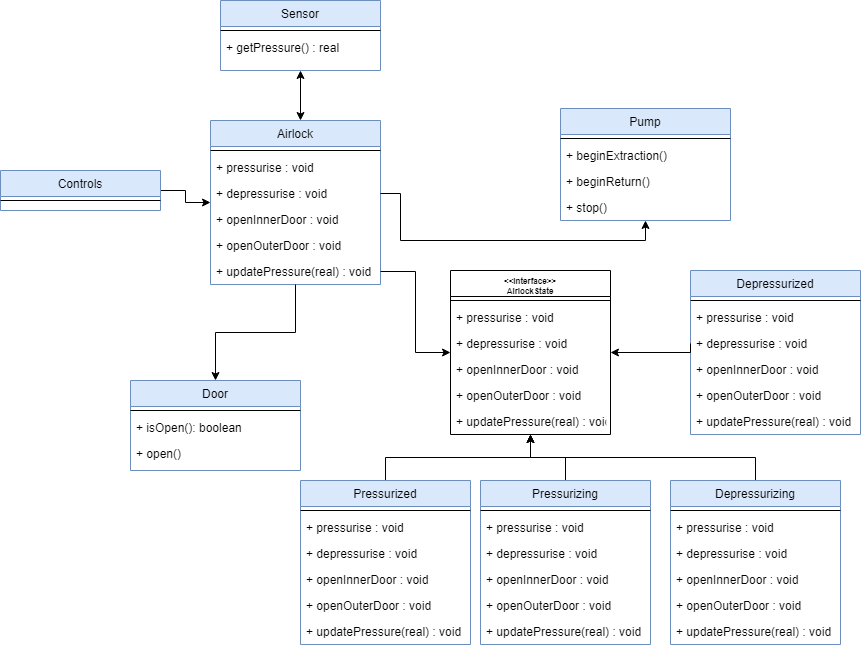

The diagram above was exported from draw.io. Its source (the exported page's mxGraphModel, read from the mxfile embedded in the PNG):
<mxGraphModel dx="1038" dy="552" grid="1" gridSize="10" guides="1" tooltips="1" connect="1" arrows="1" fold="1" page="1" pageScale="1" pageWidth="827" pageHeight="1169" math="0" shadow="0">
  <root>
    <mxCell id="WIyWlLk6GJQsqaUBKTNV-0" />
    <mxCell id="WIyWlLk6GJQsqaUBKTNV-1" parent="WIyWlLk6GJQsqaUBKTNV-0" />
    <mxCell id="jXUqu__hCW3FJAN_JgHv-22" style="edgeStyle=orthogonalEdgeStyle;rounded=0;orthogonalLoop=1;jettySize=auto;html=1;exitX=0.5;exitY=1;exitDx=0;exitDy=0;startArrow=classic;startFill=1;" edge="1" parent="WIyWlLk6GJQsqaUBKTNV-1" source="zkfFHV4jXpPFQw0GAbJ--13" target="jXUqu__hCW3FJAN_JgHv-3">
      <mxGeometry relative="1" as="geometry">
        <Array as="points">
          <mxPoint x="350" y="130" />
          <mxPoint x="350" y="130" />
        </Array>
      </mxGeometry>
    </mxCell>
    <mxCell id="zkfFHV4jXpPFQw0GAbJ--13" value="Sensor" style="swimlane;fontStyle=0;align=center;verticalAlign=top;childLayout=stackLayout;horizontal=1;startSize=26;horizontalStack=0;resizeParent=1;resizeLast=0;collapsible=1;marginBottom=0;rounded=0;shadow=0;strokeWidth=1;fillColor=#dae8fc;strokeColor=#6c8ebf;" parent="WIyWlLk6GJQsqaUBKTNV-1" vertex="1">
      <mxGeometry x="270" y="10" width="160" height="70" as="geometry">
        <mxRectangle x="340" y="380" width="170" height="26" as="alternateBounds" />
      </mxGeometry>
    </mxCell>
    <mxCell id="zkfFHV4jXpPFQw0GAbJ--15" value="" style="line;html=1;strokeWidth=1;align=left;verticalAlign=middle;spacingTop=-1;spacingLeft=3;spacingRight=3;rotatable=0;labelPosition=right;points=[];portConstraint=eastwest;" parent="zkfFHV4jXpPFQw0GAbJ--13" vertex="1">
      <mxGeometry y="26" width="160" height="8" as="geometry" />
    </mxCell>
    <mxCell id="zkfFHV4jXpPFQw0GAbJ--14" value="+ getPressure() : real" style="text;align=left;verticalAlign=top;spacingLeft=4;spacingRight=4;overflow=hidden;rotatable=0;points=[[0,0.5],[1,0.5]];portConstraint=eastwest;" parent="zkfFHV4jXpPFQw0GAbJ--13" vertex="1">
      <mxGeometry y="34" width="160" height="26" as="geometry" />
    </mxCell>
    <mxCell id="jXUqu__hCW3FJAN_JgHv-26" style="edgeStyle=orthogonalEdgeStyle;rounded=0;orthogonalLoop=1;jettySize=auto;html=1;exitX=1;exitY=0.5;exitDx=0;exitDy=0;startArrow=none;startFill=0;" edge="1" parent="WIyWlLk6GJQsqaUBKTNV-1" source="jXUqu__hCW3FJAN_JgHv-0" target="jXUqu__hCW3FJAN_JgHv-3">
      <mxGeometry relative="1" as="geometry" />
    </mxCell>
    <mxCell id="jXUqu__hCW3FJAN_JgHv-0" value="Controls" style="swimlane;fontStyle=0;align=center;verticalAlign=top;childLayout=stackLayout;horizontal=1;startSize=26;horizontalStack=0;resizeParent=1;resizeLast=0;collapsible=1;marginBottom=0;rounded=0;shadow=0;strokeWidth=1;fillColor=#dae8fc;strokeColor=#6c8ebf;" vertex="1" parent="WIyWlLk6GJQsqaUBKTNV-1">
      <mxGeometry x="50" y="180" width="160" height="40" as="geometry">
        <mxRectangle x="340" y="380" width="170" height="26" as="alternateBounds" />
      </mxGeometry>
    </mxCell>
    <mxCell id="jXUqu__hCW3FJAN_JgHv-1" value="" style="line;html=1;strokeWidth=1;align=left;verticalAlign=middle;spacingTop=-1;spacingLeft=3;spacingRight=3;rotatable=0;labelPosition=right;points=[];portConstraint=eastwest;" vertex="1" parent="jXUqu__hCW3FJAN_JgHv-0">
      <mxGeometry y="26" width="160" height="8" as="geometry" />
    </mxCell>
    <mxCell id="jXUqu__hCW3FJAN_JgHv-3" value="Airlock" style="swimlane;fontStyle=0;align=center;verticalAlign=top;childLayout=stackLayout;horizontal=1;startSize=26;horizontalStack=0;resizeParent=1;resizeLast=0;collapsible=1;marginBottom=0;rounded=0;shadow=0;strokeWidth=1;fillColor=#dae8fc;strokeColor=#6c8ebf;" vertex="1" parent="WIyWlLk6GJQsqaUBKTNV-1">
      <mxGeometry x="260" y="130" width="170" height="164" as="geometry">
        <mxRectangle x="340" y="380" width="170" height="26" as="alternateBounds" />
      </mxGeometry>
    </mxCell>
    <mxCell id="jXUqu__hCW3FJAN_JgHv-4" value="" style="line;html=1;strokeWidth=1;align=left;verticalAlign=middle;spacingTop=-1;spacingLeft=3;spacingRight=3;rotatable=0;labelPosition=right;points=[];portConstraint=eastwest;" vertex="1" parent="jXUqu__hCW3FJAN_JgHv-3">
      <mxGeometry y="26" width="170" height="8" as="geometry" />
    </mxCell>
    <mxCell id="jXUqu__hCW3FJAN_JgHv-5" value="+ pressurise : void" style="text;align=left;verticalAlign=top;spacingLeft=4;spacingRight=4;overflow=hidden;rotatable=0;points=[[0,0.5],[1,0.5]];portConstraint=eastwest;" vertex="1" parent="jXUqu__hCW3FJAN_JgHv-3">
      <mxGeometry y="34" width="170" height="26" as="geometry" />
    </mxCell>
    <mxCell id="jXUqu__hCW3FJAN_JgHv-6" value="+ depressurise : void" style="text;align=left;verticalAlign=top;spacingLeft=4;spacingRight=4;overflow=hidden;rotatable=0;points=[[0,0.5],[1,0.5]];portConstraint=eastwest;" vertex="1" parent="jXUqu__hCW3FJAN_JgHv-3">
      <mxGeometry y="60" width="170" height="26" as="geometry" />
    </mxCell>
    <mxCell id="jXUqu__hCW3FJAN_JgHv-7" value="+ openInnerDoor : void" style="text;align=left;verticalAlign=top;spacingLeft=4;spacingRight=4;overflow=hidden;rotatable=0;points=[[0,0.5],[1,0.5]];portConstraint=eastwest;" vertex="1" parent="jXUqu__hCW3FJAN_JgHv-3">
      <mxGeometry y="86" width="170" height="26" as="geometry" />
    </mxCell>
    <mxCell id="jXUqu__hCW3FJAN_JgHv-8" value="+ openOuterDoor : void" style="text;align=left;verticalAlign=top;spacingLeft=4;spacingRight=4;overflow=hidden;rotatable=0;points=[[0,0.5],[1,0.5]];portConstraint=eastwest;" vertex="1" parent="jXUqu__hCW3FJAN_JgHv-3">
      <mxGeometry y="112" width="170" height="26" as="geometry" />
    </mxCell>
    <mxCell id="jXUqu__hCW3FJAN_JgHv-9" value="+ updatePressure(real) : void" style="text;align=left;verticalAlign=top;spacingLeft=4;spacingRight=4;overflow=hidden;rotatable=0;points=[[0,0.5],[1,0.5]];portConstraint=eastwest;" vertex="1" parent="jXUqu__hCW3FJAN_JgHv-3">
      <mxGeometry y="138" width="170" height="26" as="geometry" />
    </mxCell>
    <mxCell id="jXUqu__hCW3FJAN_JgHv-10" value="Pump" style="swimlane;fontStyle=0;align=center;verticalAlign=top;childLayout=stackLayout;horizontal=1;startSize=26;horizontalStack=0;resizeParent=1;resizeLast=0;collapsible=1;marginBottom=0;rounded=0;shadow=0;strokeWidth=1;fillColor=#dae8fc;strokeColor=#6c8ebf;" vertex="1" parent="WIyWlLk6GJQsqaUBKTNV-1">
      <mxGeometry x="610" y="118" width="170" height="112" as="geometry">
        <mxRectangle x="340" y="380" width="170" height="26" as="alternateBounds" />
      </mxGeometry>
    </mxCell>
    <mxCell id="jXUqu__hCW3FJAN_JgHv-11" value="" style="line;html=1;strokeWidth=1;align=left;verticalAlign=middle;spacingTop=-1;spacingLeft=3;spacingRight=3;rotatable=0;labelPosition=right;points=[];portConstraint=eastwest;" vertex="1" parent="jXUqu__hCW3FJAN_JgHv-10">
      <mxGeometry y="26" width="170" height="8" as="geometry" />
    </mxCell>
    <mxCell id="jXUqu__hCW3FJAN_JgHv-12" value="+ beginExtraction()" style="text;align=left;verticalAlign=top;spacingLeft=4;spacingRight=4;overflow=hidden;rotatable=0;points=[[0,0.5],[1,0.5]];portConstraint=eastwest;" vertex="1" parent="jXUqu__hCW3FJAN_JgHv-10">
      <mxGeometry y="34" width="170" height="26" as="geometry" />
    </mxCell>
    <mxCell id="jXUqu__hCW3FJAN_JgHv-14" value="+ beginReturn()" style="text;align=left;verticalAlign=top;spacingLeft=4;spacingRight=4;overflow=hidden;rotatable=0;points=[[0,0.5],[1,0.5]];portConstraint=eastwest;" vertex="1" parent="jXUqu__hCW3FJAN_JgHv-10">
      <mxGeometry y="60" width="170" height="26" as="geometry" />
    </mxCell>
    <mxCell id="jXUqu__hCW3FJAN_JgHv-13" value="+ stop()" style="text;align=left;verticalAlign=top;spacingLeft=4;spacingRight=4;overflow=hidden;rotatable=0;points=[[0,0.5],[1,0.5]];portConstraint=eastwest;" vertex="1" parent="jXUqu__hCW3FJAN_JgHv-10">
      <mxGeometry y="86" width="170" height="26" as="geometry" />
    </mxCell>
    <mxCell id="jXUqu__hCW3FJAN_JgHv-17" value="Door" style="swimlane;fontStyle=0;align=center;verticalAlign=top;childLayout=stackLayout;horizontal=1;startSize=26;horizontalStack=0;resizeParent=1;resizeLast=0;collapsible=1;marginBottom=0;rounded=0;shadow=0;strokeWidth=1;fillColor=#dae8fc;strokeColor=#6c8ebf;" vertex="1" parent="WIyWlLk6GJQsqaUBKTNV-1">
      <mxGeometry x="180" y="390" width="170" height="90" as="geometry">
        <mxRectangle x="340" y="380" width="170" height="26" as="alternateBounds" />
      </mxGeometry>
    </mxCell>
    <mxCell id="jXUqu__hCW3FJAN_JgHv-18" value="" style="line;html=1;strokeWidth=1;align=left;verticalAlign=middle;spacingTop=-1;spacingLeft=3;spacingRight=3;rotatable=0;labelPosition=right;points=[];portConstraint=eastwest;" vertex="1" parent="jXUqu__hCW3FJAN_JgHv-17">
      <mxGeometry y="26" width="170" height="8" as="geometry" />
    </mxCell>
    <mxCell id="jXUqu__hCW3FJAN_JgHv-19" value="+ isOpen(): boolean" style="text;align=left;verticalAlign=top;spacingLeft=4;spacingRight=4;overflow=hidden;rotatable=0;points=[[0,0.5],[1,0.5]];portConstraint=eastwest;" vertex="1" parent="jXUqu__hCW3FJAN_JgHv-17">
      <mxGeometry y="34" width="170" height="26" as="geometry" />
    </mxCell>
    <mxCell id="jXUqu__hCW3FJAN_JgHv-20" value="+ open()" style="text;align=left;verticalAlign=top;spacingLeft=4;spacingRight=4;overflow=hidden;rotatable=0;points=[[0,0.5],[1,0.5]];portConstraint=eastwest;" vertex="1" parent="jXUqu__hCW3FJAN_JgHv-17">
      <mxGeometry y="60" width="170" height="26" as="geometry" />
    </mxCell>
    <mxCell id="jXUqu__hCW3FJAN_JgHv-24" style="edgeStyle=orthogonalEdgeStyle;rounded=0;orthogonalLoop=1;jettySize=auto;html=1;startArrow=none;startFill=0;" edge="1" parent="WIyWlLk6GJQsqaUBKTNV-1" source="jXUqu__hCW3FJAN_JgHv-3" target="jXUqu__hCW3FJAN_JgHv-17">
      <mxGeometry relative="1" as="geometry" />
    </mxCell>
    <mxCell id="jXUqu__hCW3FJAN_JgHv-25" style="edgeStyle=orthogonalEdgeStyle;rounded=0;orthogonalLoop=1;jettySize=auto;html=1;exitX=1;exitY=0.5;exitDx=0;exitDy=0;startArrow=none;startFill=0;" edge="1" parent="WIyWlLk6GJQsqaUBKTNV-1" source="jXUqu__hCW3FJAN_JgHv-6" target="jXUqu__hCW3FJAN_JgHv-10">
      <mxGeometry relative="1" as="geometry">
        <Array as="points">
          <mxPoint x="450" y="250" />
          <mxPoint x="695" y="250" />
        </Array>
      </mxGeometry>
    </mxCell>
    <mxCell id="jXUqu__hCW3FJAN_JgHv-47" value="&lt;&lt;interface&gt;&gt;&#10;AirlockState" style="swimlane;fontStyle=1;align=center;verticalAlign=top;childLayout=stackLayout;horizontal=1;startSize=26;horizontalStack=0;resizeParent=1;resizeParentMax=0;resizeLast=0;collapsible=1;marginBottom=0;glass=0;fontSize=8;" vertex="1" parent="WIyWlLk6GJQsqaUBKTNV-1">
      <mxGeometry x="500" y="280" width="160" height="164" as="geometry" />
    </mxCell>
    <mxCell id="jXUqu__hCW3FJAN_JgHv-49" value="" style="line;strokeWidth=1;fillColor=none;align=left;verticalAlign=middle;spacingTop=-1;spacingLeft=3;spacingRight=3;rotatable=0;labelPosition=right;points=[];portConstraint=eastwest;" vertex="1" parent="jXUqu__hCW3FJAN_JgHv-47">
      <mxGeometry y="26" width="160" height="8" as="geometry" />
    </mxCell>
    <mxCell id="jXUqu__hCW3FJAN_JgHv-51" value="+ pressurise : void" style="text;align=left;verticalAlign=top;spacingLeft=4;spacingRight=4;overflow=hidden;rotatable=0;points=[[0,0.5],[1,0.5]];portConstraint=eastwest;" vertex="1" parent="jXUqu__hCW3FJAN_JgHv-47">
      <mxGeometry y="34" width="160" height="26" as="geometry" />
    </mxCell>
    <mxCell id="jXUqu__hCW3FJAN_JgHv-52" value="+ depressurise : void" style="text;align=left;verticalAlign=top;spacingLeft=4;spacingRight=4;overflow=hidden;rotatable=0;points=[[0,0.5],[1,0.5]];portConstraint=eastwest;" vertex="1" parent="jXUqu__hCW3FJAN_JgHv-47">
      <mxGeometry y="60" width="160" height="26" as="geometry" />
    </mxCell>
    <mxCell id="jXUqu__hCW3FJAN_JgHv-53" value="+ openInnerDoor : void" style="text;align=left;verticalAlign=top;spacingLeft=4;spacingRight=4;overflow=hidden;rotatable=0;points=[[0,0.5],[1,0.5]];portConstraint=eastwest;" vertex="1" parent="jXUqu__hCW3FJAN_JgHv-47">
      <mxGeometry y="86" width="160" height="26" as="geometry" />
    </mxCell>
    <mxCell id="jXUqu__hCW3FJAN_JgHv-54" value="+ openOuterDoor : void" style="text;align=left;verticalAlign=top;spacingLeft=4;spacingRight=4;overflow=hidden;rotatable=0;points=[[0,0.5],[1,0.5]];portConstraint=eastwest;" vertex="1" parent="jXUqu__hCW3FJAN_JgHv-47">
      <mxGeometry y="112" width="160" height="26" as="geometry" />
    </mxCell>
    <mxCell id="jXUqu__hCW3FJAN_JgHv-55" value="+ updatePressure(real) : void" style="text;align=left;verticalAlign=top;spacingLeft=4;spacingRight=4;overflow=hidden;rotatable=0;points=[[0,0.5],[1,0.5]];portConstraint=eastwest;" vertex="1" parent="jXUqu__hCW3FJAN_JgHv-47">
      <mxGeometry y="138" width="160" height="26" as="geometry" />
    </mxCell>
    <mxCell id="jXUqu__hCW3FJAN_JgHv-91" style="edgeStyle=orthogonalEdgeStyle;rounded=0;orthogonalLoop=1;jettySize=auto;html=1;exitX=0.5;exitY=0;exitDx=0;exitDy=0;fontSize=8;startArrow=none;startFill=0;" edge="1" parent="WIyWlLk6GJQsqaUBKTNV-1" source="jXUqu__hCW3FJAN_JgHv-56" target="jXUqu__hCW3FJAN_JgHv-47">
      <mxGeometry relative="1" as="geometry" />
    </mxCell>
    <mxCell id="jXUqu__hCW3FJAN_JgHv-56" value="Pressurized" style="swimlane;fontStyle=0;align=center;verticalAlign=top;childLayout=stackLayout;horizontal=1;startSize=26;horizontalStack=0;resizeParent=1;resizeLast=0;collapsible=1;marginBottom=0;rounded=0;shadow=0;strokeWidth=1;fillColor=#dae8fc;strokeColor=#6c8ebf;" vertex="1" parent="WIyWlLk6GJQsqaUBKTNV-1">
      <mxGeometry x="350" y="490" width="170" height="164" as="geometry">
        <mxRectangle x="340" y="380" width="170" height="26" as="alternateBounds" />
      </mxGeometry>
    </mxCell>
    <mxCell id="jXUqu__hCW3FJAN_JgHv-57" value="" style="line;html=1;strokeWidth=1;align=left;verticalAlign=middle;spacingTop=-1;spacingLeft=3;spacingRight=3;rotatable=0;labelPosition=right;points=[];portConstraint=eastwest;" vertex="1" parent="jXUqu__hCW3FJAN_JgHv-56">
      <mxGeometry y="26" width="170" height="8" as="geometry" />
    </mxCell>
    <mxCell id="jXUqu__hCW3FJAN_JgHv-58" value="+ pressurise : void" style="text;align=left;verticalAlign=top;spacingLeft=4;spacingRight=4;overflow=hidden;rotatable=0;points=[[0,0.5],[1,0.5]];portConstraint=eastwest;" vertex="1" parent="jXUqu__hCW3FJAN_JgHv-56">
      <mxGeometry y="34" width="170" height="26" as="geometry" />
    </mxCell>
    <mxCell id="jXUqu__hCW3FJAN_JgHv-59" value="+ depressurise : void" style="text;align=left;verticalAlign=top;spacingLeft=4;spacingRight=4;overflow=hidden;rotatable=0;points=[[0,0.5],[1,0.5]];portConstraint=eastwest;" vertex="1" parent="jXUqu__hCW3FJAN_JgHv-56">
      <mxGeometry y="60" width="170" height="26" as="geometry" />
    </mxCell>
    <mxCell id="jXUqu__hCW3FJAN_JgHv-60" value="+ openInnerDoor : void" style="text;align=left;verticalAlign=top;spacingLeft=4;spacingRight=4;overflow=hidden;rotatable=0;points=[[0,0.5],[1,0.5]];portConstraint=eastwest;" vertex="1" parent="jXUqu__hCW3FJAN_JgHv-56">
      <mxGeometry y="86" width="170" height="26" as="geometry" />
    </mxCell>
    <mxCell id="jXUqu__hCW3FJAN_JgHv-61" value="+ openOuterDoor : void" style="text;align=left;verticalAlign=top;spacingLeft=4;spacingRight=4;overflow=hidden;rotatable=0;points=[[0,0.5],[1,0.5]];portConstraint=eastwest;" vertex="1" parent="jXUqu__hCW3FJAN_JgHv-56">
      <mxGeometry y="112" width="170" height="26" as="geometry" />
    </mxCell>
    <mxCell id="jXUqu__hCW3FJAN_JgHv-62" value="+ updatePressure(real) : void" style="text;align=left;verticalAlign=top;spacingLeft=4;spacingRight=4;overflow=hidden;rotatable=0;points=[[0,0.5],[1,0.5]];portConstraint=eastwest;" vertex="1" parent="jXUqu__hCW3FJAN_JgHv-56">
      <mxGeometry y="138" width="170" height="26" as="geometry" />
    </mxCell>
    <mxCell id="jXUqu__hCW3FJAN_JgHv-92" style="edgeStyle=orthogonalEdgeStyle;rounded=0;orthogonalLoop=1;jettySize=auto;html=1;exitX=0.5;exitY=0;exitDx=0;exitDy=0;fontSize=8;startArrow=none;startFill=0;" edge="1" parent="WIyWlLk6GJQsqaUBKTNV-1" source="jXUqu__hCW3FJAN_JgHv-70" target="jXUqu__hCW3FJAN_JgHv-47">
      <mxGeometry relative="1" as="geometry" />
    </mxCell>
    <mxCell id="jXUqu__hCW3FJAN_JgHv-70" value="Pressurizing" style="swimlane;fontStyle=0;align=center;verticalAlign=top;childLayout=stackLayout;horizontal=1;startSize=26;horizontalStack=0;resizeParent=1;resizeLast=0;collapsible=1;marginBottom=0;rounded=0;shadow=0;strokeWidth=1;fillColor=#dae8fc;strokeColor=#6c8ebf;" vertex="1" parent="WIyWlLk6GJQsqaUBKTNV-1">
      <mxGeometry x="530" y="490" width="170" height="164" as="geometry">
        <mxRectangle x="340" y="380" width="170" height="26" as="alternateBounds" />
      </mxGeometry>
    </mxCell>
    <mxCell id="jXUqu__hCW3FJAN_JgHv-71" value="" style="line;html=1;strokeWidth=1;align=left;verticalAlign=middle;spacingTop=-1;spacingLeft=3;spacingRight=3;rotatable=0;labelPosition=right;points=[];portConstraint=eastwest;" vertex="1" parent="jXUqu__hCW3FJAN_JgHv-70">
      <mxGeometry y="26" width="170" height="8" as="geometry" />
    </mxCell>
    <mxCell id="jXUqu__hCW3FJAN_JgHv-72" value="+ pressurise : void" style="text;align=left;verticalAlign=top;spacingLeft=4;spacingRight=4;overflow=hidden;rotatable=0;points=[[0,0.5],[1,0.5]];portConstraint=eastwest;" vertex="1" parent="jXUqu__hCW3FJAN_JgHv-70">
      <mxGeometry y="34" width="170" height="26" as="geometry" />
    </mxCell>
    <mxCell id="jXUqu__hCW3FJAN_JgHv-73" value="+ depressurise : void" style="text;align=left;verticalAlign=top;spacingLeft=4;spacingRight=4;overflow=hidden;rotatable=0;points=[[0,0.5],[1,0.5]];portConstraint=eastwest;" vertex="1" parent="jXUqu__hCW3FJAN_JgHv-70">
      <mxGeometry y="60" width="170" height="26" as="geometry" />
    </mxCell>
    <mxCell id="jXUqu__hCW3FJAN_JgHv-74" value="+ openInnerDoor : void" style="text;align=left;verticalAlign=top;spacingLeft=4;spacingRight=4;overflow=hidden;rotatable=0;points=[[0,0.5],[1,0.5]];portConstraint=eastwest;" vertex="1" parent="jXUqu__hCW3FJAN_JgHv-70">
      <mxGeometry y="86" width="170" height="26" as="geometry" />
    </mxCell>
    <mxCell id="jXUqu__hCW3FJAN_JgHv-75" value="+ openOuterDoor : void" style="text;align=left;verticalAlign=top;spacingLeft=4;spacingRight=4;overflow=hidden;rotatable=0;points=[[0,0.5],[1,0.5]];portConstraint=eastwest;" vertex="1" parent="jXUqu__hCW3FJAN_JgHv-70">
      <mxGeometry y="112" width="170" height="26" as="geometry" />
    </mxCell>
    <mxCell id="jXUqu__hCW3FJAN_JgHv-76" value="+ updatePressure(real) : void" style="text;align=left;verticalAlign=top;spacingLeft=4;spacingRight=4;overflow=hidden;rotatable=0;points=[[0,0.5],[1,0.5]];portConstraint=eastwest;" vertex="1" parent="jXUqu__hCW3FJAN_JgHv-70">
      <mxGeometry y="138" width="170" height="26" as="geometry" />
    </mxCell>
    <mxCell id="jXUqu__hCW3FJAN_JgHv-94" style="edgeStyle=orthogonalEdgeStyle;rounded=0;orthogonalLoop=1;jettySize=auto;html=1;exitX=0.5;exitY=0;exitDx=0;exitDy=0;fontSize=8;startArrow=none;startFill=0;" edge="1" parent="WIyWlLk6GJQsqaUBKTNV-1" source="jXUqu__hCW3FJAN_JgHv-77" target="jXUqu__hCW3FJAN_JgHv-47">
      <mxGeometry relative="1" as="geometry" />
    </mxCell>
    <mxCell id="jXUqu__hCW3FJAN_JgHv-77" value="Depressurizing" style="swimlane;fontStyle=0;align=center;verticalAlign=top;childLayout=stackLayout;horizontal=1;startSize=26;horizontalStack=0;resizeParent=1;resizeLast=0;collapsible=1;marginBottom=0;rounded=0;shadow=0;strokeWidth=1;fillColor=#dae8fc;strokeColor=#6c8ebf;" vertex="1" parent="WIyWlLk6GJQsqaUBKTNV-1">
      <mxGeometry x="720" y="490" width="170" height="164" as="geometry">
        <mxRectangle x="340" y="380" width="170" height="26" as="alternateBounds" />
      </mxGeometry>
    </mxCell>
    <mxCell id="jXUqu__hCW3FJAN_JgHv-78" value="" style="line;html=1;strokeWidth=1;align=left;verticalAlign=middle;spacingTop=-1;spacingLeft=3;spacingRight=3;rotatable=0;labelPosition=right;points=[];portConstraint=eastwest;" vertex="1" parent="jXUqu__hCW3FJAN_JgHv-77">
      <mxGeometry y="26" width="170" height="8" as="geometry" />
    </mxCell>
    <mxCell id="jXUqu__hCW3FJAN_JgHv-79" value="+ pressurise : void" style="text;align=left;verticalAlign=top;spacingLeft=4;spacingRight=4;overflow=hidden;rotatable=0;points=[[0,0.5],[1,0.5]];portConstraint=eastwest;" vertex="1" parent="jXUqu__hCW3FJAN_JgHv-77">
      <mxGeometry y="34" width="170" height="26" as="geometry" />
    </mxCell>
    <mxCell id="jXUqu__hCW3FJAN_JgHv-80" value="+ depressurise : void" style="text;align=left;verticalAlign=top;spacingLeft=4;spacingRight=4;overflow=hidden;rotatable=0;points=[[0,0.5],[1,0.5]];portConstraint=eastwest;" vertex="1" parent="jXUqu__hCW3FJAN_JgHv-77">
      <mxGeometry y="60" width="170" height="26" as="geometry" />
    </mxCell>
    <mxCell id="jXUqu__hCW3FJAN_JgHv-81" value="+ openInnerDoor : void" style="text;align=left;verticalAlign=top;spacingLeft=4;spacingRight=4;overflow=hidden;rotatable=0;points=[[0,0.5],[1,0.5]];portConstraint=eastwest;" vertex="1" parent="jXUqu__hCW3FJAN_JgHv-77">
      <mxGeometry y="86" width="170" height="26" as="geometry" />
    </mxCell>
    <mxCell id="jXUqu__hCW3FJAN_JgHv-82" value="+ openOuterDoor : void" style="text;align=left;verticalAlign=top;spacingLeft=4;spacingRight=4;overflow=hidden;rotatable=0;points=[[0,0.5],[1,0.5]];portConstraint=eastwest;" vertex="1" parent="jXUqu__hCW3FJAN_JgHv-77">
      <mxGeometry y="112" width="170" height="26" as="geometry" />
    </mxCell>
    <mxCell id="jXUqu__hCW3FJAN_JgHv-83" value="+ updatePressure(real) : void" style="text;align=left;verticalAlign=top;spacingLeft=4;spacingRight=4;overflow=hidden;rotatable=0;points=[[0,0.5],[1,0.5]];portConstraint=eastwest;" vertex="1" parent="jXUqu__hCW3FJAN_JgHv-77">
      <mxGeometry y="138" width="170" height="26" as="geometry" />
    </mxCell>
    <mxCell id="jXUqu__hCW3FJAN_JgHv-84" value="Depressurized" style="swimlane;fontStyle=0;align=center;verticalAlign=top;childLayout=stackLayout;horizontal=1;startSize=26;horizontalStack=0;resizeParent=1;resizeLast=0;collapsible=1;marginBottom=0;rounded=0;shadow=0;strokeWidth=1;fillColor=#dae8fc;strokeColor=#6c8ebf;" vertex="1" parent="WIyWlLk6GJQsqaUBKTNV-1">
      <mxGeometry x="740" y="280" width="170" height="164" as="geometry">
        <mxRectangle x="340" y="380" width="170" height="26" as="alternateBounds" />
      </mxGeometry>
    </mxCell>
    <mxCell id="jXUqu__hCW3FJAN_JgHv-85" value="" style="line;html=1;strokeWidth=1;align=left;verticalAlign=middle;spacingTop=-1;spacingLeft=3;spacingRight=3;rotatable=0;labelPosition=right;points=[];portConstraint=eastwest;" vertex="1" parent="jXUqu__hCW3FJAN_JgHv-84">
      <mxGeometry y="26" width="170" height="8" as="geometry" />
    </mxCell>
    <mxCell id="jXUqu__hCW3FJAN_JgHv-86" value="+ pressurise : void" style="text;align=left;verticalAlign=top;spacingLeft=4;spacingRight=4;overflow=hidden;rotatable=0;points=[[0,0.5],[1,0.5]];portConstraint=eastwest;" vertex="1" parent="jXUqu__hCW3FJAN_JgHv-84">
      <mxGeometry y="34" width="170" height="26" as="geometry" />
    </mxCell>
    <mxCell id="jXUqu__hCW3FJAN_JgHv-87" value="+ depressurise : void" style="text;align=left;verticalAlign=top;spacingLeft=4;spacingRight=4;overflow=hidden;rotatable=0;points=[[0,0.5],[1,0.5]];portConstraint=eastwest;" vertex="1" parent="jXUqu__hCW3FJAN_JgHv-84">
      <mxGeometry y="60" width="170" height="26" as="geometry" />
    </mxCell>
    <mxCell id="jXUqu__hCW3FJAN_JgHv-88" value="+ openInnerDoor : void" style="text;align=left;verticalAlign=top;spacingLeft=4;spacingRight=4;overflow=hidden;rotatable=0;points=[[0,0.5],[1,0.5]];portConstraint=eastwest;" vertex="1" parent="jXUqu__hCW3FJAN_JgHv-84">
      <mxGeometry y="86" width="170" height="26" as="geometry" />
    </mxCell>
    <mxCell id="jXUqu__hCW3FJAN_JgHv-89" value="+ openOuterDoor : void" style="text;align=left;verticalAlign=top;spacingLeft=4;spacingRight=4;overflow=hidden;rotatable=0;points=[[0,0.5],[1,0.5]];portConstraint=eastwest;" vertex="1" parent="jXUqu__hCW3FJAN_JgHv-84">
      <mxGeometry y="112" width="170" height="26" as="geometry" />
    </mxCell>
    <mxCell id="jXUqu__hCW3FJAN_JgHv-90" value="+ updatePressure(real) : void" style="text;align=left;verticalAlign=top;spacingLeft=4;spacingRight=4;overflow=hidden;rotatable=0;points=[[0,0.5],[1,0.5]];portConstraint=eastwest;" vertex="1" parent="jXUqu__hCW3FJAN_JgHv-84">
      <mxGeometry y="138" width="170" height="26" as="geometry" />
    </mxCell>
    <mxCell id="jXUqu__hCW3FJAN_JgHv-95" style="edgeStyle=orthogonalEdgeStyle;rounded=0;orthogonalLoop=1;jettySize=auto;html=1;exitX=0;exitY=0.5;exitDx=0;exitDy=0;fontSize=8;startArrow=none;startFill=0;" edge="1" parent="WIyWlLk6GJQsqaUBKTNV-1" source="jXUqu__hCW3FJAN_JgHv-87" target="jXUqu__hCW3FJAN_JgHv-47">
      <mxGeometry relative="1" as="geometry">
        <Array as="points">
          <mxPoint x="740" y="362" />
        </Array>
      </mxGeometry>
    </mxCell>
    <mxCell id="jXUqu__hCW3FJAN_JgHv-96" style="edgeStyle=orthogonalEdgeStyle;rounded=0;orthogonalLoop=1;jettySize=auto;html=1;exitX=1;exitY=0.5;exitDx=0;exitDy=0;fontSize=8;startArrow=none;startFill=0;" edge="1" parent="WIyWlLk6GJQsqaUBKTNV-1" source="jXUqu__hCW3FJAN_JgHv-9" target="jXUqu__hCW3FJAN_JgHv-47">
      <mxGeometry relative="1" as="geometry" />
    </mxCell>
  </root>
</mxGraphModel>